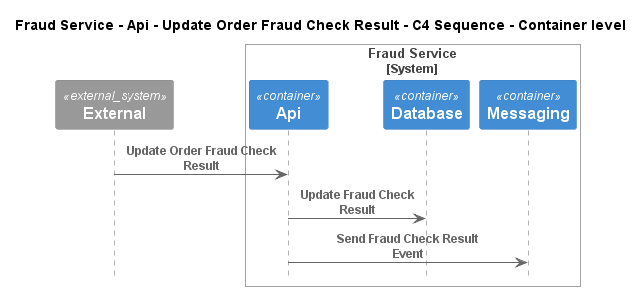

The diagram above was rendered by PlantUML. Its source (embedded in the PNG):
@startuml
!pragma layout smetana
!include ..\..\..\..\..\..\.c4s\C4_Sequence.puml

title Fraud Service - Api - Update Order Fraud Check Result - C4 Sequence - Container level

System_Ext(C4InterFlow.SoftwareSystems.ExternalSystem, "External", "")

System_Boundary(ECommercePlatform.SoftwareSystems.FraudService, "Fraud Service")
    Container(ECommercePlatform.SoftwareSystems.FraudService.Containers.Api, "Api", "", "")
    Container(ECommercePlatform.SoftwareSystems.FraudService.Containers.Database, "Database", "", "")
    Container(ECommercePlatform.SoftwareSystems.FraudService.Containers.Messaging, "Messaging", "", "")
Boundary_End()

Rel(C4InterFlow.SoftwareSystems.ExternalSystem, ECommercePlatform.SoftwareSystems.FraudService.Containers.Api, "Update Order Fraud Check Result")
Rel(ECommercePlatform.SoftwareSystems.FraudService.Containers.Api, ECommercePlatform.SoftwareSystems.FraudService.Containers.Database, "Update Fraud Check Result")
Rel(ECommercePlatform.SoftwareSystems.FraudService.Containers.Api, ECommercePlatform.SoftwareSystems.FraudService.Containers.Messaging, "Send Fraud Check Result Event")


@enduml